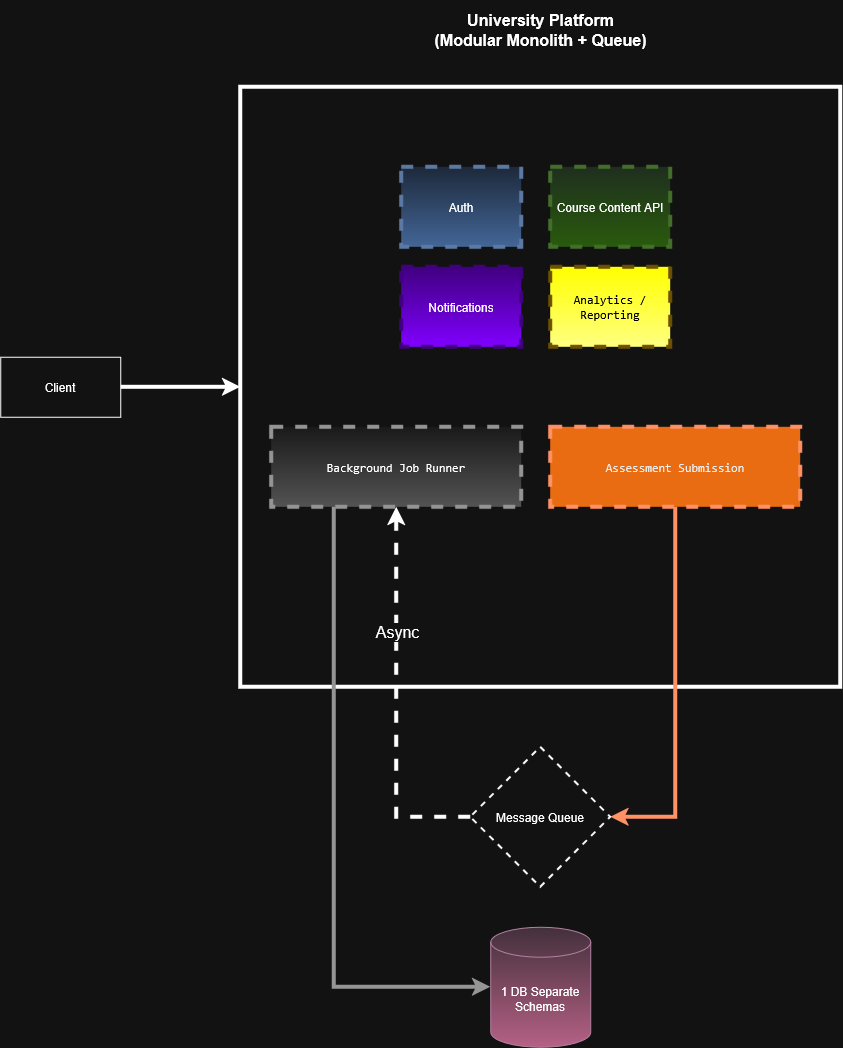

The diagram above was exported from draw.io. Its source (the exported page's mxGraphModel, read from the mxfile embedded in the PNG):
<mxGraphModel dx="2575" dy="1458" grid="0" gridSize="10" guides="1" tooltips="1" connect="1" arrows="1" fold="1" page="1" pageScale="1" pageWidth="850" pageHeight="1100" math="0" shadow="0">
  <root>
    <mxCell id="0" />
    <mxCell id="1" parent="0" />
    <mxCell id="8LKlybEuTKmu8Qy86yF9-2" edge="1" parent="1" source="8LKlybEuTKmu8Qy86yF9-3" style="edgeStyle=orthogonalEdgeStyle;rounded=0;orthogonalLoop=1;jettySize=auto;html=1;exitX=1;exitY=0.5;exitDx=0;exitDy=0;entryX=0;entryY=0.5;entryDx=0;entryDy=0;fontFamily=Helvetica;fontSize=14;fontColor=default;fontStyle=0;horizontal=1;strokeWidth=4;" target="8LKlybEuTKmu8Qy86yF9-4">
      <mxGeometry relative="1" as="geometry" />
    </mxCell>
    <mxCell id="8LKlybEuTKmu8Qy86yF9-3" parent="1" style="rounded=0;whiteSpace=wrap;html=1;" value="Client" vertex="1">
      <mxGeometry height="60" width="120" y="410" as="geometry" />
    </mxCell>
    <mxCell id="8LKlybEuTKmu8Qy86yF9-4" parent="1" style="rounded=0;whiteSpace=wrap;html=1;fillColor=none;strokeWidth=4;" value="" vertex="1">
      <mxGeometry height="600" width="600" x="240" y="140" as="geometry" />
    </mxCell>
    <mxCell id="8LKlybEuTKmu8Qy86yF9-5" parent="1" style="text;html=1;whiteSpace=wrap;strokeColor=none;fillColor=none;align=center;verticalAlign=middle;rounded=0;fontSize=16;fontStyle=1" value="University Platform&lt;br&gt;(Modular Monolith + Queue)" vertex="1">
      <mxGeometry height="60" width="233" x="423.5" y="53" as="geometry" />
    </mxCell>
    <mxCell id="8LKlybEuTKmu8Qy86yF9-6" parent="1" style="rounded=0;whiteSpace=wrap;html=1;fillColor=#dae8fc;strokeColor=#6c8ebf;dashed=1;strokeWidth=4;gradientColor=#7ea6e0;" value="Auth" vertex="1">
      <mxGeometry height="80" width="120" x="401" y="220" as="geometry" />
    </mxCell>
    <mxCell id="8LKlybEuTKmu8Qy86yF9-7" parent="1" style="rounded=0;whiteSpace=wrap;html=1;fillColor=#d5e8d4;strokeColor=#82b366;dashed=1;strokeWidth=4;gradientColor=#97d077;" value="Course Content API" vertex="1">
      <mxGeometry height="80" width="120" x="550" y="220" as="geometry" />
    </mxCell>
    <mxCell id="8LKlybEuTKmu8Qy86yF9-17" edge="1" parent="1" source="8LKlybEuTKmu8Qy86yF9-8" style="edgeStyle=orthogonalEdgeStyle;rounded=0;orthogonalLoop=1;jettySize=auto;html=1;exitX=0.5;exitY=1;exitDx=0;exitDy=0;entryX=1;entryY=0.5;entryDx=0;entryDy=0;fontFamily=Helvetica;fontSize=14;fontColor=default;fontStyle=0;horizontal=1;strokeWidth=4;fillColor=#fa6800;strokeColor=#C73500;" target="8LKlybEuTKmu8Qy86yF9-14">
      <mxGeometry relative="1" as="geometry" />
    </mxCell>
    <mxCell id="8LKlybEuTKmu8Qy86yF9-8" parent="1" style="rounded=0;whiteSpace=wrap;html=1;fillColor=#fa6800;fontColor=#000000;strokeColor=#C73500;dashed=1;strokeWidth=4;" value="&lt;code&gt;&lt;span&gt;Assessment Submission&lt;/span&gt;&lt;/code&gt;&lt;span aria-hidden=&quot;true&quot; class=&quot;PDq2pG_selectionAnchor&quot;&gt;&lt;/span&gt;" vertex="1">
      <mxGeometry height="80" width="250" x="550" y="480" as="geometry" />
    </mxCell>
    <mxCell id="8LKlybEuTKmu8Qy86yF9-9" parent="1" style="rounded=0;whiteSpace=wrap;html=1;fillColor=light-dark(#f8cecc, #400080);strokeColor=light-dark(#b85450, #400080);dashed=1;strokeWidth=4;gradientColor=light-dark(#ea6b66, #8000ff);" value="Notifications" vertex="1">
      <mxGeometry height="80" width="120" x="401" y="320" as="geometry" />
    </mxCell>
    <mxCell id="8LKlybEuTKmu8Qy86yF9-10" parent="1" style="rounded=0;whiteSpace=wrap;html=1;fillColor=light-dark(#fff2cc, #ffff00);strokeColor=#d6b656;dashed=1;strokeWidth=4;gradientColor=light-dark(#ffd966, #ffff80);fontColor=light-dark(#000000,#000000);" value="&lt;code&gt;&lt;span&gt;Analytics / Reporting&lt;/span&gt;&lt;/code&gt;&lt;span aria-hidden=&quot;true&quot; class=&quot;PDq2pG_selectionAnchor&quot;&gt;&lt;/span&gt;" vertex="1">
      <mxGeometry height="80" width="120" x="550" y="320" as="geometry" />
    </mxCell>
    <mxCell id="8LKlybEuTKmu8Qy86yF9-11" parent="1" style="rounded=0;whiteSpace=wrap;html=1;fillColor=#f5f5f5;gradientColor=#b3b3b3;strokeColor=#666666;dashed=1;strokeWidth=4;" value="&lt;code&gt;Background Job Runner&lt;/code&gt;" vertex="1">
      <mxGeometry height="80" width="250" x="271" y="480" as="geometry" />
    </mxCell>
    <mxCell id="8LKlybEuTKmu8Qy86yF9-12" parent="1" style="shape=cylinder3;whiteSpace=wrap;html=1;boundedLbl=1;backgroundOutline=1;size=15;fillColor=#e6d0de;strokeColor=#996185;gradientColor=#d5739d;" value="1 DB Separate Schemas" vertex="1">
      <mxGeometry height="120" width="100" x="490" y="980" as="geometry" />
    </mxCell>
    <mxCell id="8LKlybEuTKmu8Qy86yF9-18" edge="1" parent="1" source="8LKlybEuTKmu8Qy86yF9-14" style="edgeStyle=orthogonalEdgeStyle;rounded=0;orthogonalLoop=1;jettySize=auto;html=1;exitX=0;exitY=0.5;exitDx=0;exitDy=0;entryX=0.5;entryY=1;entryDx=0;entryDy=0;fontFamily=Helvetica;fontSize=14;fontColor=default;fontStyle=0;horizontal=1;strokeWidth=4;dashed=1;" target="8LKlybEuTKmu8Qy86yF9-11">
      <mxGeometry relative="1" as="geometry" />
    </mxCell>
    <mxCell id="8LKlybEuTKmu8Qy86yF9-19" connectable="0" parent="8LKlybEuTKmu8Qy86yF9-18" style="edgeLabel;html=1;align=center;verticalAlign=middle;resizable=0;points=[];fontFamily=Helvetica;fontSize=16;fontColor=default;fontStyle=0;horizontal=1;" value="Async" vertex="1">
      <mxGeometry relative="1" x="0.3594" y="-3" as="geometry">
        <mxPoint x="-3" as="offset" />
      </mxGeometry>
    </mxCell>
    <mxCell id="8LKlybEuTKmu8Qy86yF9-14" parent="1" style="rhombus;whiteSpace=wrap;html=1;shapeInside=1;fillColor=none;strokeWidth=2;dashed=1;" value="Message Queue" vertex="1">
      <mxGeometry height="140" width="140" x="470" y="800" as="geometry" />
    </mxCell>
    <mxCell id="8LKlybEuTKmu8Qy86yF9-20" edge="1" parent="1" source="8LKlybEuTKmu8Qy86yF9-11" style="edgeStyle=orthogonalEdgeStyle;rounded=0;orthogonalLoop=1;jettySize=auto;html=1;exitX=0.25;exitY=1;exitDx=0;exitDy=0;entryX=0;entryY=0.5;entryDx=0;entryDy=0;entryPerimeter=0;fontFamily=Helvetica;fontSize=14;fontColor=default;fontStyle=0;horizontal=1;strokeWidth=4;fillColor=#f5f5f5;gradientColor=#b3b3b3;strokeColor=#666666;" target="8LKlybEuTKmu8Qy86yF9-12">
      <mxGeometry relative="1" as="geometry" />
    </mxCell>
  </root>
</mxGraphModel>